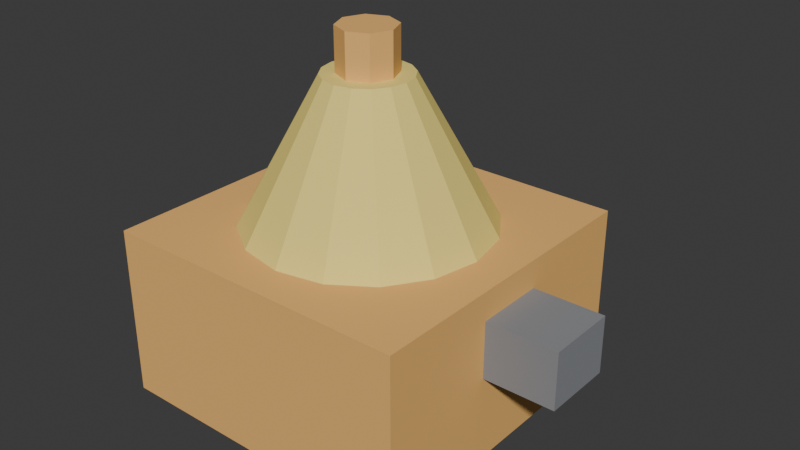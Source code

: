 # Source: ELD_ESPREMEDOR_v01.blend  (saved by Blender 4.2.66; exported with 4.5.12 LTS)
import bpy
from mathutils import Matrix  # noqa: F401  (used for matrix-valued properties, if any)

bpy.ops.wm.read_factory_settings(use_empty=True)
scene = bpy.context.scene
scene.name = 'Scene'

# ---- collections
col_collection = bpy.data.collections.new('Collection'); scene.collection.children.link(col_collection)

# ---- materials (node trees are filled in below, after node groups)
mat_polyroom_pbr = bpy.data.materials.new('Polyroom_PBR')

# ---- material node trees
mat_polyroom_pbr.use_nodes = True; mat_polyroom_pbr.node_tree.nodes.clear()
_N = mat_polyroom_pbr.node_tree.nodes; _L = mat_polyroom_pbr.node_tree.links
n0 = _N.new('ShaderNodeOutputMaterial'); n0.name = 'Material Output'; n0.location = (300, 0)
n1 = _N.new('ShaderNodeBsdfPrincipled'); n1.name = 'Principled BSDF'; n1.location = (0, 0)
n1.inputs[2].default_value = 0.8
n2 = _N.new('ShaderNodeVertexColor'); n2.name = 'Color Attribute'; n2.location = (-300, 0)
n2.layer_name = 'Color'
_L.new(n2.outputs[0], n1.inputs[0])
_L.new(n1.outputs[0], n0.inputs[0])
n0.is_active_output = True

# ---- world
world_world = bpy.data.worlds.new('World'); scene.world = world_world
world_world.use_nodes = True; world_world.node_tree.nodes.clear()
_N = world_world.node_tree.nodes; _L = world_world.node_tree.links
n0 = _N.new('ShaderNodeOutputWorld'); n0.name = 'World Output'; n0.location = (300, 300)
n1 = _N.new('ShaderNodeBackground'); n1.name = 'Background'; n1.location = (10, 300)
n1.inputs[0].default_value = (0.05088, 0.05088, 0.05088, 1.0)
_L.new(n1.outputs[0], n0.inputs[0])
n0.is_active_output = True
world_world.color = (0.05088, 0.05088, 0.05088)
world_world.sun_shadow_jitter_overblur = 0.0

# ---- meshes
me_eld_espremedor_v01 = bpy.data.meshes.new('ELD_ESPREMEDOR_v01')
me_eld_espremedor_v01.from_pydata([(-0.135, -0.11, 0.0), (-0.135, -0.11, 0.12), (-0.135, 0.11, 0.0), (-0.135, 0.11, 0.12), (0.085, -0.11, 0.0), (0.085, -0.11, 0.12), (0.085, 0.11, 0.0), (0.085, 0.11, 0.12), (-0.025, 0.085, 0.12), (-0.025, 0.03, 0.22), (0.007528, 0.07853, 0.12), (-0.01352, 0.02772, 0.22), (0.0351, 0.0601, 0.12), (-0.003787, 0.02121, 0.22), (0.05353, 0.03253, 0.12), (0.002716, 0.01148, 0.22), (0.06, 0.0, 0.12), (0.005, 0.0, 0.22), (0.05353, -0.03253, 0.12), (0.002716, -0.01148, 0.22), (0.0351, -0.0601, 0.12), (-0.003787, -0.02121, 0.22), (0.007528, -0.07853, 0.12), (-0.01352, -0.02772, 0.22), (-0.025, -0.085, 0.12), (-0.025, -0.03, 0.22), (-0.05753, -0.07853, 0.12), (-0.03648, -0.02772, 0.22), (-0.0851, -0.0601, 0.12), (-0.04621, -0.02121, 0.22), (-0.1035, -0.03253, 0.12), (-0.05272, -0.01148, 0.22), (-0.11, 0.0, 0.12), (-0.055, 0.0, 0.22), (-0.1035, 0.03253, 0.12), (-0.05272, 0.01148, 0.22), (-0.0851, 0.0601, 0.12), (-0.04621, 0.02121, 0.22), (-0.05753, 0.07853, 0.12), (-0.03648, 0.02772, 0.22), (-0.025, 0.02, 0.22), (-0.025, 0.02, 0.25), (-0.01086, 0.01414, 0.22), (-0.01086, 0.01414, 0.25), (-0.005, 0.0, 0.22), (-0.005, 0.0, 0.25), (-0.01086, -0.01414, 0.22), (-0.01086, -0.01414, 0.25), (-0.025, -0.02, 0.22), (-0.025, -0.02, 0.25), (-0.03914, -0.01414, 0.22), (-0.03914, -0.01414, 0.25), (-0.045, 0.0, 0.22), (-0.045, 0.0, 0.25), (-0.03914, 0.01414, 0.22), (-0.03914, 0.01414, 0.25), (0.075, -0.025, 0.06), (0.075, -0.025, 0.1), (0.075, 0.025, 0.06), (0.075, 0.025, 0.1), (0.135, -0.025, 0.06), (0.135, -0.025, 0.1), (0.135, 0.025, 0.06), (0.135, 0.025, 0.1), (-0.025, 0.09, 0.005), (-0.025, 0.09, 0.035), (0.02, 0.07794, 0.005), (0.02, 0.07794, 0.035), (0.05294, 0.045, 0.005), (0.05294, 0.045, 0.035), (0.065, 0.0, 0.005), (0.065, 0.0, 0.035), (0.05294, -0.045, 0.005), (0.05294, -0.045, 0.035), (0.02, -0.07794, 0.005), (0.02, -0.07794, 0.035), (-0.025, -0.09, 0.005), (-0.025, -0.09, 0.035), (-0.07, -0.07794, 0.005), (-0.07, -0.07794, 0.035), (-0.1029, -0.045, 0.005), (-0.1029, -0.045, 0.035), (-0.115, 0.0, 0.005), (-0.115, 0.0, 0.035), (-0.1029, 0.045, 0.005), (-0.1029, 0.045, 0.035), (-0.07, 0.07794, 0.005), (-0.07, 0.07794, 0.035)], [], [(0, 1, 3, 2), (2, 3, 7, 6), (6, 7, 5, 4), (4, 5, 1, 0), (2, 6, 4, 0), (7, 3, 1, 5), (8, 9, 11, 10), (10, 11, 13, 12), (12, 13, 15, 14), (14, 15, 17, 16), (16, 17, 19, 18), (18, 19, 21, 20), (20, 21, 23, 22), (22, 23, 25, 24), (24, 25, 27, 26), (26, 27, 29, 28), (28, 29, 31, 30), (30, 31, 33, 32), (32, 33, 35, 34), (34, 35, 37, 36), (11, 9, 39, 37, 35, 33, 31, 29, 27, 25, 23, 21, 19, 17, 15, 13), (36, 37, 39, 38), (38, 39, 9, 8), (8, 10, 12, 14, 16, 18, 20, 22, 24, 26, 28, 30, 32, 34, 36, 38), (40, 41, 43, 42), (42, 43, 45, 44), (44, 45, 47, 46), (46, 47, 49, 48), (48, 49, 51, 50), (50, 51, 53, 52), (43, 41, 55, 53, 51, 49, 47, 45), (52, 53, 55, 54), (54, 55, 41, 40), (40, 42, 44, 46, 48, 50, 52, 54), (56, 57, 59, 58), (58, 59, 63, 62), (62, 63, 61, 60), (60, 61, 57, 56), (58, 62, 60, 56), (63, 59, 57, 61), (64, 65, 67, 66), (66, 67, 69, 68), (68, 69, 71, 70), (70, 71, 73, 72), (72, 73, 75, 74), (74, 75, 77, 76), (76, 77, 79, 78), (78, 79, 81, 80), (80, 81, 83, 82), (82, 83, 85, 84), (67, 65, 87, 85, 83, 81, 79, 77, 75, 73, 71, 69), (84, 85, 87, 86), (86, 87, 65, 64), (64, 66, 68, 70, 72, 74, 76, 78, 80, 82, 84, 86)])
_uv = me_eld_espremedor_v01.uv_layers.new(name='UVMap')
_uv.uv.foreach_set('vector', [0.7717, 0.3217, 0.6021, 0.3217, 0.6021, 0.008144, 0.7717, 0.008144, 0.7717, 0.6515, 0.6021, 0.6515, 0.6021, 0.338, 0.7717, 0.338, 0.9577, 0.3217, 0.788, 0.3217, 0.788, 0.008144, 0.9577, 0.008144, 0.9577, 0.6515, 0.788, 0.6515, 0.788, 0.338, 0.9577, 0.338, 0.3217, 0.008144, 0.3217, 0.3217, 0.008144, 0.3217, 0.008144, 0.008144, 0.3217, 0.338, 0.3217, 0.6515, 0.008144, 0.6515, 0.008144, 0.338, 0.1609, 0.7535, 0.009716, 0.7535, 0.009307, 0.7371, 0.1598, 0.7071, 0.1598, 0.7071, 0.009307, 0.7371, 0.008144, 0.7232, 0.1565, 0.6678, 0.7504, 0.8391, 0.6021, 0.7837, 0.6032, 0.7698, 0.7537, 0.7998, 0.7537, 0.7998, 0.6032, 0.7698, 0.6036, 0.7535, 0.7549, 0.7535, 0.7549, 0.7535, 0.6036, 0.7535, 0.6032, 0.7371, 0.7537, 0.7071, 0.7537, 0.7071, 0.6032, 0.7371, 0.6021, 0.7232, 0.7504, 0.6678, 0.9195, 0.8391, 0.7712, 0.7837, 0.7723, 0.7698, 0.9228, 0.7998, 0.9228, 0.7998, 0.7723, 0.7698, 0.7727, 0.7535, 0.924, 0.7535, 0.924, 0.7535, 0.7727, 0.7535, 0.7723, 0.7371, 0.9228, 0.7071, 0.9228, 0.7071, 0.7723, 0.7371, 0.7712, 0.7232, 0.9195, 0.6678, 0.4863, 0.9616, 0.338, 0.9061, 0.3391, 0.8923, 0.4896, 0.9222, 0.4896, 0.9222, 0.3391, 0.8923, 0.3395, 0.8759, 0.4908, 0.8759, 0.4908, 0.8759, 0.3395, 0.8759, 0.3391, 0.8595, 0.4896, 0.8295, 0.4896, 0.8295, 0.3391, 0.8595, 0.338, 0.8457, 0.4863, 0.7902, 0.02632, 0.9329, 0.01453, 0.9211, 0.008144, 0.9057, 0.008144, 0.889, 0.01453, 0.8736, 0.02632, 0.8618, 0.04174, 0.8554, 0.05842, 0.8554, 0.07383, 0.8618, 0.08563, 0.8736, 0.09201, 0.889, 0.09201, 0.9057, 0.08563, 0.9211, 0.07383, 0.9329, 0.05842, 0.9393, 0.04174, 0.9393, 0.1565, 0.8391, 0.008144, 0.7837, 0.009307, 0.7698, 0.1598, 0.7998, 0.1598, 0.7998, 0.009307, 0.7698, 0.009716, 0.7535, 0.1609, 0.7535, 0.338, 0.6788, 0.338, 0.6315, 0.3561, 0.5878, 0.3895, 0.5544, 0.4332, 0.5363, 0.4804, 0.5363, 0.5241, 0.5544, 0.5575, 0.5878, 0.5756, 0.6315, 0.5756, 0.6788, 0.5575, 0.7224, 0.5241, 0.7559, 0.4804, 0.7739, 0.4332, 0.7739, 0.3895, 0.7559, 0.3561, 0.7224, 0.9604, 0.7113, 0.9604, 0.6689, 0.9806, 0.6678, 0.9806, 0.7102, 0.9402, 0.77, 0.9402, 0.7276, 0.9604, 0.7286, 0.9604, 0.771, 0.9604, 0.771, 0.9604, 0.7286, 0.9806, 0.7276, 0.9806, 0.77, 0.9402, 0.8297, 0.9402, 0.7873, 0.9604, 0.7884, 0.9604, 0.8308, 0.9604, 0.8308, 0.9604, 0.7884, 0.9806, 0.7873, 0.9806, 0.8297, 0.2602, 0.9908, 0.2602, 0.9484, 0.2804, 0.9494, 0.2804, 0.9919, 0.9383, 0.9081, 0.9229, 0.8927, 0.9229, 0.8708, 0.9383, 0.8554, 0.9601, 0.8554, 0.9755, 0.8708, 0.9755, 0.8927, 0.9601, 0.9081, 0.2804, 0.9919, 0.2804, 0.9494, 0.3005, 0.9484, 0.3005, 0.9908, 0.9402, 0.7102, 0.9402, 0.6678, 0.9604, 0.6689, 0.9604, 0.7113, 0.9229, 0.9616, 0.9229, 0.9398, 0.9383, 0.9244, 0.9601, 0.9244, 0.9755, 0.9398, 0.9755, 0.9616, 0.9601, 0.977, 0.9383, 0.977, 0.2277, 0.9775, 0.1711, 0.9775, 0.1711, 0.9063, 0.2277, 0.9063, 0.9066, 0.9409, 0.85, 0.9409, 0.85, 0.8554, 0.9066, 0.8554, 0.3005, 0.9321, 0.244, 0.9321, 0.244, 0.8608, 0.3005, 0.8608, 0.8337, 0.9409, 0.7772, 0.9409, 0.7772, 0.8554, 0.8337, 0.8554, 0.6733, 0.8554, 0.6733, 0.9409, 0.6021, 0.9409, 0.6021, 0.8554, 0.7609, 0.8554, 0.7609, 0.9409, 0.6896, 0.9409, 0.6896, 0.8554, 0.244, 0.7805, 0.2864, 0.7791, 0.2907, 0.8431, 0.2483, 0.8446, 0.2197, 0.89, 0.1772, 0.89, 0.1831, 0.843, 0.2255, 0.843, 0.2255, 0.843, 0.1831, 0.843, 0.1853, 0.7789, 0.2277, 0.7789, 0.2277, 0.7789, 0.1853, 0.7789, 0.1831, 0.7148, 0.2255, 0.7148, 0.2255, 0.7148, 0.1831, 0.7148, 0.1772, 0.6678, 0.2197, 0.6678, 0.5495, 0.967, 0.5071, 0.9655, 0.5114, 0.9015, 0.5538, 0.9029, 0.5538, 0.9029, 0.5114, 0.9015, 0.5114, 0.8374, 0.5538, 0.8388, 0.5538, 0.8388, 0.5114, 0.8374, 0.5071, 0.7902, 0.5495, 0.7917, 0.1507, 0.9837, 0.1083, 0.9837, 0.1105, 0.9196, 0.1529, 0.9196, 0.1529, 0.9196, 0.1105, 0.9196, 0.1083, 0.8554, 0.1507, 0.8554, 0.3712, 0.2227, 0.338, 0.1652, 0.338, 0.09884, 0.3712, 0.04134, 0.4287, 0.008144, 0.4951, 0.008144, 0.5526, 0.04134, 0.5858, 0.09884, 0.5858, 0.1652, 0.5526, 0.2227, 0.4951, 0.2559, 0.4287, 0.2559, 0.2483, 0.6692, 0.2907, 0.6678, 0.2864, 0.7149, 0.244, 0.7164, 0.244, 0.7164, 0.2864, 0.7149, 0.2864, 0.7791, 0.244, 0.7805, 0.338, 0.4293, 0.338, 0.3629, 0.3712, 0.3054, 0.4287, 0.2722, 0.4951, 0.2722, 0.5526, 0.3054, 0.5858, 0.3629, 0.5858, 0.4293, 0.5526, 0.4868, 0.4951, 0.52, 0.4287, 0.52, 0.3712, 0.4868])
_ca = me_eld_espremedor_v01.color_attributes.new('Color', 'FLOAT_COLOR', 'POINT')
_ca.data.foreach_set('color', [0.9, 0.5, 0.15, 1.0, 0.9, 0.5, 0.15, 1.0, 0.9, 0.5, 0.15, 1.0, 0.9, 0.5, 0.15, 1.0, 0.9, 0.5, 0.15, 1.0, 0.9, 0.5, 0.15, 1.0, 0.9, 0.5, 0.15, 1.0, 0.9, 0.5, 0.15, 1.0, 0.92, 0.75, 0.2, 1.0, 0.92, 0.75, 0.2, 1.0, 0.92, 0.75, 0.2, 1.0, 0.92, 0.75, 0.2, 1.0, 0.92, 0.75, 0.2, 1.0, 0.92, 0.75, 0.2, 1.0, 0.92, 0.75, 0.2, 1.0, 0.92, 0.75, 0.2, 1.0, 0.92, 0.75, 0.2, 1.0, 0.92, 0.75, 0.2, 1.0, 0.92, 0.75, 0.2, 1.0, 0.92, 0.75, 0.2, 1.0, 0.92, 0.75, 0.2, 1.0, 0.92, 0.75, 0.2, 1.0, 0.92, 0.75, 0.2, 1.0, 0.92, 0.75, 0.2, 1.0, 0.92, 0.75, 0.2, 1.0, 0.92, 0.75, 0.2, 1.0, 0.92, 0.75, 0.2, 1.0, 0.92, 0.75, 0.2, 1.0, 0.92, 0.75, 0.2, 1.0, 0.92, 0.75, 0.2, 1.0, 0.92, 0.75, 0.2, 1.0, 0.92, 0.75, 0.2, 1.0, 0.92, 0.75, 0.2, 1.0, 0.92, 0.75, 0.2, 1.0, 0.92, 0.75, 0.2, 1.0, 0.92, 0.75, 0.2, 1.0, 0.92, 0.75, 0.2, 1.0, 0.92, 0.75, 0.2, 1.0, 0.92, 0.75, 0.2, 1.0, 0.92, 0.75, 0.2, 1.0, 0.9, 0.5, 0.15, 1.0, 0.9, 0.5, 0.15, 1.0, 0.9, 0.5, 0.15, 1.0, 0.9, 0.5, 0.15, 1.0, 0.9, 0.5, 0.15, 1.0, 0.9, 0.5, 0.15, 1.0, 0.9, 0.5, 0.15, 1.0, 0.9, 0.5, 0.15, 1.0, 0.9, 0.5, 0.15, 1.0, 0.9, 0.5, 0.15, 1.0, 0.9, 0.5, 0.15, 1.0, 0.9, 0.5, 0.15, 1.0, 0.9, 0.5, 0.15, 1.0, 0.9, 0.5, 0.15, 1.0, 0.9, 0.5, 0.15, 1.0, 0.9, 0.5, 0.15, 1.0, 0.25, 0.26, 0.28, 1.0, 0.25, 0.26, 0.28, 1.0, 0.25, 0.26, 0.28, 1.0, 0.25, 0.26, 0.28, 1.0, 0.25, 0.26, 0.28, 1.0, 0.25, 0.26, 0.28, 1.0, 0.25, 0.26, 0.28, 1.0, 0.25, 0.26, 0.28, 1.0, 0.72, 0.84, 0.9, 1.0, 0.72, 0.84, 0.9, 1.0, 0.72, 0.84, 0.9, 1.0, 0.72, 0.84, 0.9, 1.0, 0.72, 0.84, 0.9, 1.0, 0.72, 0.84, 0.9, 1.0, 0.72, 0.84, 0.9, 1.0, 0.72, 0.84, 0.9, 1.0, 0.72, 0.84, 0.9, 1.0, 0.72, 0.84, 0.9, 1.0, 0.72, 0.84, 0.9, 1.0, 0.72, 0.84, 0.9, 1.0, 0.72, 0.84, 0.9, 1.0, 0.72, 0.84, 0.9, 1.0, 0.72, 0.84, 0.9, 1.0, 0.72, 0.84, 0.9, 1.0, 0.72, 0.84, 0.9, 1.0, 0.72, 0.84, 0.9, 1.0, 0.72, 0.84, 0.9, 1.0, 0.72, 0.84, 0.9, 1.0, 0.72, 0.84, 0.9, 1.0, 0.72, 0.84, 0.9, 1.0, 0.72, 0.84, 0.9, 1.0, 0.72, 0.84, 0.9, 1.0])
me_eld_espremedor_v01.materials.append(mat_polyroom_pbr)
me_eld_espremedor_v01.update()

# ---- objects
ob_eld_espremedor_v01 = bpy.data.objects.new('ELD_ESPREMEDOR_v01', me_eld_espremedor_v01)

# ---- transforms, parenting, visibility, modifiers, constraints
ob_eld_espremedor_v01.location = (0.0, 0.0, 0.0)

# ---- collection membership
col_collection.objects.link(ob_eld_espremedor_v01)

# ---- scene / render settings (as saved in the file)
scene.frame_start = 1; scene.frame_end = 250; scene.frame_set(1)
scene.render.engine = 'BLENDER_EEVEE_NEXT'
bpy.context.view_layer.update()

# ---- added for rendering (the .blend has no active camera and no usable light): camera, sun
cam_auto = bpy.data.cameras.new('AutoCamera')
cam_auto.lens = 50.0
cam_auto.sensor_width = 36.0
cam_auto.clip_end = 1000.0
ob_auto_camera = bpy.data.objects.new('AutoCamera', cam_auto)
scene.collection.objects.link(ob_auto_camera)
ob_auto_camera.location = (0.396661, -0.475994, 0.442329)
ob_auto_camera.rotation_euler = (1.09748, -7.21219e-08, 0.694738)
scene.camera = ob_auto_camera
light_auto_sun = bpy.data.lights.new('AutoSun', 'SUN')
light_auto_sun.energy = 3.0
light_auto_sun.angle = 0.0523599
ob_auto_sun = bpy.data.objects.new('AutoSun', light_auto_sun)
scene.collection.objects.link(ob_auto_sun)
ob_auto_sun.rotation_euler = (0.872665, 0.174533, 0.523599)
bpy.context.view_layer.update()
